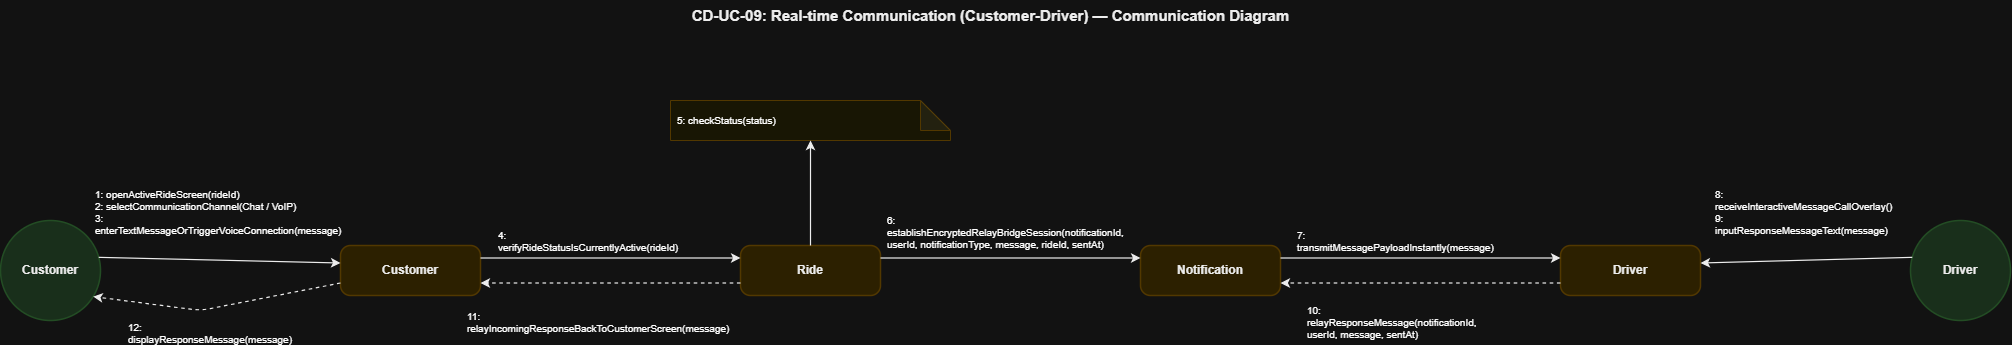

The diagram above was exported from draw.io. Its source (the exported page's mxGraphModel, read from the mxfile embedded in the PNG):
<mxGraphModel dx="2198" dy="744" grid="1" gridSize="10" guides="1" tooltips="1" connect="1" arrows="1" fold="1" page="1" pageScale="1" pageWidth="850" pageHeight="1100" math="0" shadow="0">
  <root>
    <mxCell id="0" />
    <mxCell id="1" parent="0" />
    <mxCell id="T" parent="1" style="text;html=1;strokeColor=none;fillColor=none;align=center;fontSize=15;fontStyle=1;fontFamily=Helvetica;fontColor=#000000;" value="CD-UC-09: Real-time Communication (Customer-Driver) — Communication Diagram" vertex="1">
      <mxGeometry height="40" width="1100" x="500" y="30" as="geometry" />
    </mxCell>
    <mxCell id="cactor" parent="1" style="ellipse;whiteSpace=wrap;html=1;fillColor=#D2EBD4;strokeColor=#A5D6A7;strokeWidth=1.5;fontSize=12;fontStyle=1;fontFamily=Helvetica;fontColor=#000000;align=center;" value="Customer" vertex="1">
      <mxGeometry height="100" width="100" x="60" y="250" as="geometry" />
    </mxCell>
    <mxCell id="cobj" parent="1" style="rounded=1;whiteSpace=wrap;html=1;fillColor=#FCEFC2;strokeColor=#F0D17D;strokeWidth=1.5;fontSize=12;fontStyle=1;fontFamily=Helvetica;fontColor=#000000;arcSize=20;" value="Customer" vertex="1">
      <mxGeometry height="50" width="140" x="400" y="275" as="geometry" />
    </mxCell>
    <mxCell id="ride" parent="1" style="rounded=1;whiteSpace=wrap;html=1;fillColor=#FCEFC2;strokeColor=#F0D17D;strokeWidth=1.5;fontSize=12;fontStyle=1;fontFamily=Helvetica;fontColor=#000000;arcSize=20;" value="Ride" vertex="1">
      <mxGeometry height="50" width="140" x="800" y="275" as="geometry" />
    </mxCell>
    <mxCell id="notif" parent="1" style="rounded=1;whiteSpace=wrap;html=1;fillColor=#FCEFC2;strokeColor=#F0D17D;strokeWidth=1.5;fontSize=12;fontStyle=1;fontFamily=Helvetica;fontColor=#000000;arcSize=20;" value="Notification" vertex="1">
      <mxGeometry height="50" width="140" x="1200" y="275" as="geometry" />
    </mxCell>
    <mxCell id="dobj" parent="1" style="rounded=1;whiteSpace=wrap;html=1;fillColor=#FCEFC2;strokeColor=#F0D17D;strokeWidth=1.5;fontSize=12;fontStyle=1;fontFamily=Helvetica;fontColor=#000000;arcSize=20;" value="Driver" vertex="1">
      <mxGeometry height="50" width="140" x="1620" y="275" as="geometry" />
    </mxCell>
    <mxCell id="dactor" parent="1" style="ellipse;whiteSpace=wrap;html=1;fillColor=#D2EBD4;strokeColor=#A5D6A7;strokeWidth=1.5;fontSize=12;fontStyle=1;fontFamily=Helvetica;fontColor=#000000;align=center;" value="Driver" vertex="1">
      <mxGeometry height="100" width="100" x="1970" y="250" as="geometry" />
    </mxCell>
    <mxCell id="ride_note" parent="1" style="shape=note;whiteSpace=wrap;html=1;backgroundOutline=1;darkOpacity=0.05;fillColor=#FFFDE7;strokeColor=#F0D17D;fontSize=10;fontFamily=Helvetica;align=left;spacingLeft=5;" value="5: checkStatus(status)" vertex="1">
      <mxGeometry height="40" width="280" x="730" y="130" as="geometry" />
    </mxCell>
    <mxCell id="L_CAct_Cobj" edge="1" parent="1" source="cactor" style="endArrow=classic;html=1;strokeColor=#000000;strokeWidth=1.2;exitX=1;exitY=0.35;exitDx=0;exitDy=0;entryX=0;entryY=0.35;entryDx=0;entryDy=0;" target="cobj">
      <mxGeometry relative="1" as="geometry" />
    </mxCell>
    <mxCell id="M1" connectable="0" parent="L_CAct_Cobj" style="text;html=1;strokeColor=#D3D3D3;fillColor=#FFFFFF;align=left;verticalAlign=middle;whiteSpace=wrap;rounded=0;fontSize=10;fontFamily=Helvetica;spacingLeft=5;" value="1: openActiveRideScreen(rideId)&#10;2: selectCommunicationChannel(Chat / VoIP)&#10;3: enterTextMessageOrTriggerVoiceConnection(message)" vertex="1">
      <mxGeometry relative="1" as="geometry">
        <mxPoint x="-130" y="-49" as="offset" />
      </mxGeometry>
    </mxCell>
    <mxCell id="L_Cobj_CAct" edge="1" parent="1" source="cobj" style="endArrow=classic;html=1;strokeColor=#000000;strokeWidth=1.2;dashed=1;exitX=0;exitY=0.75;exitDx=0;exitDy=0;entryX=0.92;entryY=0.75;entryDx=0;entryDy=0;" target="cactor">
      <mxGeometry relative="1" as="geometry">
        <Array as="points">
          <mxPoint x="260" y="340" />
        </Array>
      </mxGeometry>
    </mxCell>
    <mxCell id="M2" connectable="0" parent="L_Cobj_CAct" style="text;html=1;strokeColor=#D3D3D3;fillColor=#FFFFFF;align=left;verticalAlign=middle;whiteSpace=wrap;rounded=0;fontSize=10;fontFamily=Helvetica;spacingLeft=5;" value="12: displayResponseMessage(message)" vertex="1">
      <mxGeometry relative="1" as="geometry">
        <mxPoint x="-97" y="25" as="offset" />
      </mxGeometry>
    </mxCell>
    <mxCell id="L_Cobj_Ride" edge="1" parent="1" source="cobj" style="endArrow=classic;html=1;strokeColor=#000000;strokeWidth=1.2;exitX=1;exitY=0.25;exitDx=0;exitDy=0;entryX=0;entryY=0.25;entryDx=0;entryDy=0;" target="ride">
      <mxGeometry relative="1" as="geometry" />
    </mxCell>
    <mxCell id="M3" connectable="0" parent="L_Cobj_Ride" style="text;html=1;strokeColor=#D3D3D3;fillColor=#FFFFFF;align=left;verticalAlign=middle;whiteSpace=wrap;rounded=0;fontSize=10;fontFamily=Helvetica;spacingLeft=5;" value="4: verifyRideStatusIsCurrentlyActive(rideId)" vertex="1">
      <mxGeometry relative="1" as="geometry">
        <mxPoint x="-120" y="-18" as="offset" />
      </mxGeometry>
    </mxCell>
    <mxCell id="L_Ride_Note" edge="1" parent="1" source="ride" style="endArrow=classic;html=1;strokeColor=#000000;strokeWidth=1.2;exitX=0.5;exitY=0;exitDx=0;exitDy=0;entryX=0.5;entryY=1;entryDx=0;entryDy=0;" target="ride_note">
      <mxGeometry relative="1" as="geometry" />
    </mxCell>
    <mxCell id="L_Ride_Cobj" edge="1" parent="1" source="ride" style="endArrow=classic;html=1;strokeColor=#000000;strokeWidth=1.2;dashed=1;exitX=0;exitY=0.75;exitDx=0;exitDy=0;entryX=1;entryY=0.75;entryDx=0;entryDy=0;" target="cobj">
      <mxGeometry relative="1" as="geometry" />
    </mxCell>
    <mxCell id="M4" connectable="0" parent="L_Ride_Cobj" style="text;html=1;strokeColor=#D3D3D3;fillColor=#FFFFFF;align=left;verticalAlign=middle;whiteSpace=wrap;rounded=0;fontSize=10;fontFamily=Helvetica;spacingLeft=5;" value="11: relayIncomingResponseBackToCustomerScreen(message)" vertex="1">
      <mxGeometry relative="1" as="geometry">
        <mxPoint x="-149" y="38" as="offset" />
      </mxGeometry>
    </mxCell>
    <mxCell id="L_Ride_Notif" edge="1" parent="1" source="ride" style="endArrow=classic;html=1;strokeColor=#000000;strokeWidth=1.2;exitX=1;exitY=0.25;exitDx=0;exitDy=0;entryX=0;entryY=0.25;entryDx=0;entryDy=0;" target="notif">
      <mxGeometry relative="1" as="geometry" />
    </mxCell>
    <mxCell id="M5" connectable="0" parent="L_Ride_Notif" style="text;html=1;strokeColor=#D3D3D3;fillColor=#FFFFFF;align=left;verticalAlign=middle;whiteSpace=wrap;rounded=0;fontSize=10;fontFamily=Helvetica;spacingLeft=5;" value="6: establishEncryptedRelayBridgeSession(notificationId, userId, notificationType, message, rideId, sentAt)" vertex="1">
      <mxGeometry relative="1" as="geometry">
        <mxPoint x="-131" y="-27" as="offset" />
      </mxGeometry>
    </mxCell>
    <mxCell id="L_Notif_Dobj" edge="1" parent="1" source="notif" style="endArrow=classic;html=1;strokeColor=#000000;strokeWidth=1.2;exitX=1;exitY=0.25;exitDx=0;exitDy=0;entryX=0;entryY=0.25;entryDx=0;entryDy=0;" target="dobj">
      <mxGeometry relative="1" as="geometry" />
    </mxCell>
    <mxCell id="M6" connectable="0" parent="L_Notif_Dobj" style="text;html=1;strokeColor=#D3D3D3;fillColor=#FFFFFF;align=left;verticalAlign=middle;whiteSpace=wrap;rounded=0;fontSize=10;fontFamily=Helvetica;spacingLeft=5;" value="7: transmitMessagePayloadInstantly(message)" vertex="1">
      <mxGeometry relative="1" as="geometry">
        <mxPoint x="-130" y="-18" as="offset" />
      </mxGeometry>
    </mxCell>
    <mxCell id="L_Dobj_Notif" edge="1" parent="1" source="dobj" style="endArrow=classic;html=1;strokeColor=#000000;strokeWidth=1.2;dashed=1;exitX=0;exitY=0.75;exitDx=0;exitDy=0;entryX=1;entryY=0.75;entryDx=0;entryDy=0;" target="notif">
      <mxGeometry relative="1" as="geometry" />
    </mxCell>
    <mxCell id="M7" connectable="0" parent="L_Dobj_Notif" style="text;html=1;strokeColor=#D3D3D3;fillColor=#FFFFFF;align=left;verticalAlign=middle;whiteSpace=wrap;rounded=0;fontSize=10;fontFamily=Helvetica;spacingLeft=5;" value="10: relayResponseMessage(notificationId, userId, message, sentAt)" vertex="1">
      <mxGeometry relative="1" as="geometry">
        <mxPoint x="-120" y="38" as="offset" />
      </mxGeometry>
    </mxCell>
    <mxCell id="L_DAct_Dobj" edge="1" parent="1" source="dactor" style="endArrow=classic;html=1;strokeColor=#000000;strokeWidth=1.2;exitX=0;exitY=0.35;exitDx=0;exitDy=0;entryX=1;entryY=0.35;entryDx=0;entryDy=0;" target="dobj">
      <mxGeometry relative="1" as="geometry" />
    </mxCell>
    <mxCell id="M8" connectable="0" parent="L_DAct_Dobj" style="text;html=1;strokeColor=#D3D3D3;fillColor=#FFFFFF;align=left;verticalAlign=middle;whiteSpace=wrap;rounded=0;fontSize=10;fontFamily=Helvetica;spacingLeft=5;" value="8: receiveInteractiveMessageCallOverlay()&#10;9: inputResponseMessageText(message)" vertex="1">
      <mxGeometry relative="1" as="geometry">
        <mxPoint x="-97" y="-49" as="offset" />
      </mxGeometry>
    </mxCell>
  </root>
</mxGraphModel>